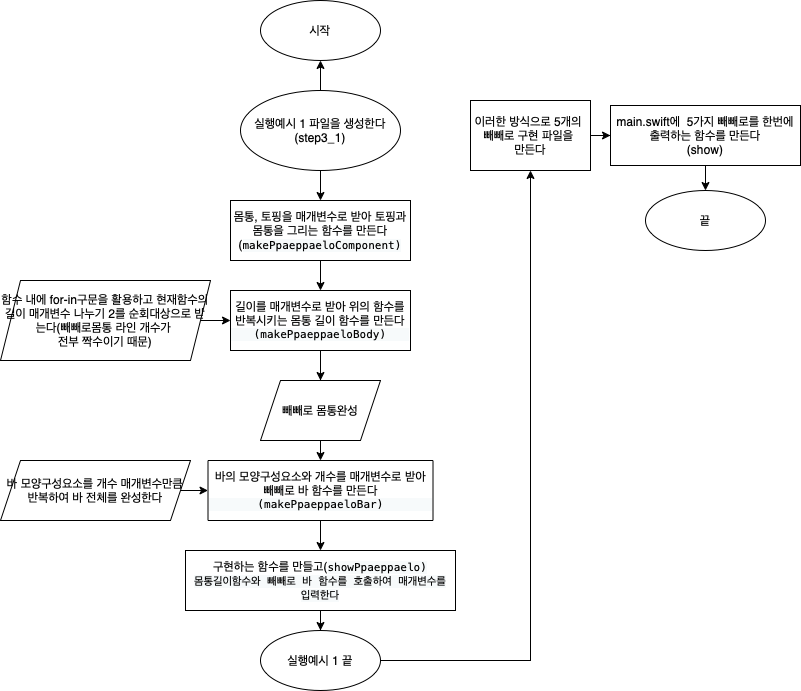

The diagram above was exported from draw.io. Its source (the exported page's mxGraphModel, read from the mxfile embedded in the PNG):
<mxGraphModel dx="934" dy="729" grid="1" gridSize="10" guides="1" tooltips="1" connect="1" arrows="1" fold="1" page="1" pageScale="1" pageWidth="850" pageHeight="1100" math="0" shadow="0">
  <root>
    <mxCell id="0" />
    <mxCell id="1" parent="0" />
    <mxCell id="VCNrhX0bxrU1IuqATmvM-4" value="" style="edgeStyle=orthogonalEdgeStyle;rounded=0;orthogonalLoop=1;jettySize=auto;html=1;" edge="1" parent="1" source="VCNrhX0bxrU1IuqATmvM-2" target="VCNrhX0bxrU1IuqATmvM-3">
      <mxGeometry relative="1" as="geometry" />
    </mxCell>
    <mxCell id="VCNrhX0bxrU1IuqATmvM-32" value="" style="edgeStyle=orthogonalEdgeStyle;rounded=0;orthogonalLoop=1;jettySize=auto;html=1;fontColor=#000000;" edge="1" parent="1" source="VCNrhX0bxrU1IuqATmvM-2" target="VCNrhX0bxrU1IuqATmvM-31">
      <mxGeometry relative="1" as="geometry" />
    </mxCell>
    <mxCell id="VCNrhX0bxrU1IuqATmvM-2" value="실행예시 1 파일을 생성한다&lt;br&gt;(step3_1)" style="ellipse;whiteSpace=wrap;html=1;" vertex="1" parent="1">
      <mxGeometry x="270" y="150" width="160" height="80" as="geometry" />
    </mxCell>
    <mxCell id="VCNrhX0bxrU1IuqATmvM-6" value="" style="edgeStyle=orthogonalEdgeStyle;rounded=0;orthogonalLoop=1;jettySize=auto;html=1;" edge="1" parent="1" source="VCNrhX0bxrU1IuqATmvM-3" target="VCNrhX0bxrU1IuqATmvM-5">
      <mxGeometry relative="1" as="geometry" />
    </mxCell>
    <mxCell id="VCNrhX0bxrU1IuqATmvM-3" value="몸통, 토핑을 매개변수로 받아 토핑과 몸통을 그리는 함수를 만든다(&lt;span style=&quot;font-family: &amp;#34;menlo&amp;#34; ; font-size: 11px ; background-color: rgb(247 , 250 , 251)&quot;&gt;makePpaeppaeloComponent&lt;/span&gt;&lt;span style=&quot;font-family: &amp;#34;menlo&amp;#34; ; font-size: 11px ; background-color: rgb(247 , 250 , 251)&quot;&gt;)&lt;/span&gt;" style="whiteSpace=wrap;html=1;fontColor=#000000;" vertex="1" parent="1">
      <mxGeometry x="260" y="260" width="180" height="60" as="geometry" />
    </mxCell>
    <mxCell id="VCNrhX0bxrU1IuqATmvM-8" value="" style="edgeStyle=orthogonalEdgeStyle;rounded=0;orthogonalLoop=1;jettySize=auto;html=1;" edge="1" parent="1" source="VCNrhX0bxrU1IuqATmvM-5" target="VCNrhX0bxrU1IuqATmvM-7">
      <mxGeometry relative="1" as="geometry" />
    </mxCell>
    <mxCell id="VCNrhX0bxrU1IuqATmvM-16" style="edgeStyle=orthogonalEdgeStyle;rounded=0;orthogonalLoop=1;jettySize=auto;html=1;exitX=0.5;exitY=1;exitDx=0;exitDy=0;entryX=0.5;entryY=0;entryDx=0;entryDy=0;" edge="1" parent="1" source="VCNrhX0bxrU1IuqATmvM-5" target="VCNrhX0bxrU1IuqATmvM-14">
      <mxGeometry relative="1" as="geometry" />
    </mxCell>
    <mxCell id="VCNrhX0bxrU1IuqATmvM-5" value="&lt;span style=&quot;font-weight: normal&quot;&gt;길이를 매개변수로 받아 위의 함수를 반복시키는 몸통 길이 함수를 만든다&lt;br&gt;&lt;/span&gt;&lt;p style=&quot;margin: 0px ; font-stretch: normal ; font-size: 11px ; line-height: normal ; font-family: &amp;#34;menlo&amp;#34; ; background-color: rgb(247 , 250 , 251)&quot;&gt;&lt;span style=&quot;font-weight: normal&quot;&gt;(makePpaeppaeloBody)&lt;/span&gt;&lt;/p&gt;" style="whiteSpace=wrap;html=1;fontStyle=1;align=center;fontColor=#000000;" vertex="1" parent="1">
      <mxGeometry x="260" y="350" width="180" height="60" as="geometry" />
    </mxCell>
    <mxCell id="VCNrhX0bxrU1IuqATmvM-22" value="" style="edgeStyle=orthogonalEdgeStyle;rounded=0;orthogonalLoop=1;jettySize=auto;html=1;" edge="1" parent="1" source="VCNrhX0bxrU1IuqATmvM-7" target="VCNrhX0bxrU1IuqATmvM-21">
      <mxGeometry relative="1" as="geometry" />
    </mxCell>
    <mxCell id="VCNrhX0bxrU1IuqATmvM-7" value="바의 모양구성요소와 개수를 매개변수로 받아 빼빼로 바 함수를 만든다&lt;br&gt;&lt;p style=&quot;margin: 0px; font-stretch: normal; font-size: 11px; line-height: normal; font-family: menlo; background-color: rgb(247, 250, 251);&quot;&gt;(makePpaeppaeloBar)&lt;/p&gt;" style="whiteSpace=wrap;html=1;fontStyle=0;fontColor=#000000;" vertex="1" parent="1">
      <mxGeometry x="237.5" y="520" width="225" height="60" as="geometry" />
    </mxCell>
    <mxCell id="VCNrhX0bxrU1IuqATmvM-10" style="edgeStyle=orthogonalEdgeStyle;rounded=0;orthogonalLoop=1;jettySize=auto;html=1;exitX=1;exitY=0.5;exitDx=0;exitDy=0;entryX=0;entryY=0.5;entryDx=0;entryDy=0;" edge="1" parent="1" source="VCNrhX0bxrU1IuqATmvM-9" target="VCNrhX0bxrU1IuqATmvM-5">
      <mxGeometry relative="1" as="geometry" />
    </mxCell>
    <mxCell id="VCNrhX0bxrU1IuqATmvM-9" value="함수 내에 for-in구문을 활용하고 현재함수의 길이 매개변수 나누기 2를 순회대상으로 받는다(빼빼로몸통 라인 개수가 &lt;br&gt;전부 짝수이기 때문)" style="shape=parallelogram;perimeter=parallelogramPerimeter;whiteSpace=wrap;html=1;fixedSize=1;" vertex="1" parent="1">
      <mxGeometry x="30" y="340" width="210" height="80" as="geometry" />
    </mxCell>
    <mxCell id="VCNrhX0bxrU1IuqATmvM-14" value="빼빼로 몸통완성" style="shape=parallelogram;perimeter=parallelogramPerimeter;whiteSpace=wrap;html=1;fixedSize=1;" vertex="1" parent="1">
      <mxGeometry x="290" y="440" width="120" height="60" as="geometry" />
    </mxCell>
    <mxCell id="VCNrhX0bxrU1IuqATmvM-18" style="edgeStyle=orthogonalEdgeStyle;rounded=0;orthogonalLoop=1;jettySize=auto;html=1;exitX=1;exitY=0.5;exitDx=0;exitDy=0;entryX=0;entryY=0.5;entryDx=0;entryDy=0;" edge="1" parent="1" source="VCNrhX0bxrU1IuqATmvM-17" target="VCNrhX0bxrU1IuqATmvM-7">
      <mxGeometry relative="1" as="geometry">
        <mxPoint x="230" y="550" as="targetPoint" />
      </mxGeometry>
    </mxCell>
    <mxCell id="VCNrhX0bxrU1IuqATmvM-17" value="바 모양구성요소를 개수 매개변수만큼 반복하여 바 전체를 완성한다" style="shape=parallelogram;perimeter=parallelogramPerimeter;whiteSpace=wrap;html=1;fixedSize=1;" vertex="1" parent="1">
      <mxGeometry x="30" y="520" width="190" height="60" as="geometry" />
    </mxCell>
    <mxCell id="VCNrhX0bxrU1IuqATmvM-24" value="" style="edgeStyle=orthogonalEdgeStyle;rounded=0;orthogonalLoop=1;jettySize=auto;html=1;fontColor=#000000;" edge="1" parent="1" source="VCNrhX0bxrU1IuqATmvM-21" target="VCNrhX0bxrU1IuqATmvM-23">
      <mxGeometry relative="1" as="geometry" />
    </mxCell>
    <mxCell id="VCNrhX0bxrU1IuqATmvM-21" value="구현하는 함수를 만들고(&lt;span style=&quot;font-family: menlo; font-size: 11px; background-color: rgb(247, 250, 251);&quot;&gt;showPpaeppaelo)&lt;br&gt;몸통길이함수와 빼빼로 바 함수를 호출하여 매개변수를 입력한다&lt;br&gt;&lt;/span&gt;" style="whiteSpace=wrap;html=1;fontStyle=0;fontColor=#000000;" vertex="1" parent="1">
      <mxGeometry x="215" y="610" width="270" height="60" as="geometry" />
    </mxCell>
    <mxCell id="VCNrhX0bxrU1IuqATmvM-26" value="" style="edgeStyle=orthogonalEdgeStyle;rounded=0;orthogonalLoop=1;jettySize=auto;html=1;fontColor=#000000;" edge="1" parent="1" source="VCNrhX0bxrU1IuqATmvM-23" target="VCNrhX0bxrU1IuqATmvM-25">
      <mxGeometry relative="1" as="geometry" />
    </mxCell>
    <mxCell id="VCNrhX0bxrU1IuqATmvM-23" value="실행예시 1 끝" style="ellipse;whiteSpace=wrap;html=1;fontColor=#000000;fontStyle=0;" vertex="1" parent="1">
      <mxGeometry x="290" y="690" width="120" height="60" as="geometry" />
    </mxCell>
    <mxCell id="VCNrhX0bxrU1IuqATmvM-28" value="" style="edgeStyle=orthogonalEdgeStyle;rounded=0;orthogonalLoop=1;jettySize=auto;html=1;fontColor=#000000;" edge="1" parent="1" source="VCNrhX0bxrU1IuqATmvM-25" target="VCNrhX0bxrU1IuqATmvM-27">
      <mxGeometry relative="1" as="geometry" />
    </mxCell>
    <mxCell id="VCNrhX0bxrU1IuqATmvM-25" value="이러한 방식으로 5개의&amp;nbsp;&lt;br&gt;빼빼로 구현 파일을&amp;nbsp;&lt;br&gt;만든다" style="whiteSpace=wrap;html=1;fontColor=#000000;fontStyle=0;" vertex="1" parent="1">
      <mxGeometry x="500" y="160" width="120" height="70" as="geometry" />
    </mxCell>
    <mxCell id="VCNrhX0bxrU1IuqATmvM-30" value="" style="edgeStyle=orthogonalEdgeStyle;rounded=0;orthogonalLoop=1;jettySize=auto;html=1;fontColor=#000000;" edge="1" parent="1" source="VCNrhX0bxrU1IuqATmvM-27" target="VCNrhX0bxrU1IuqATmvM-29">
      <mxGeometry relative="1" as="geometry" />
    </mxCell>
    <mxCell id="VCNrhX0bxrU1IuqATmvM-27" value="main.swift에 &amp;nbsp;5가지 빼빼로를 한번에 출력하는 함수를 만든다&lt;br&gt;(show)" style="whiteSpace=wrap;html=1;fontColor=#000000;fontStyle=0;" vertex="1" parent="1">
      <mxGeometry x="640" y="165" width="190" height="60" as="geometry" />
    </mxCell>
    <mxCell id="VCNrhX0bxrU1IuqATmvM-29" value="끝" style="ellipse;whiteSpace=wrap;html=1;fontColor=#000000;fontStyle=0;" vertex="1" parent="1">
      <mxGeometry x="675" y="250" width="120" height="60" as="geometry" />
    </mxCell>
    <mxCell id="VCNrhX0bxrU1IuqATmvM-31" value="시작" style="ellipse;whiteSpace=wrap;html=1;" vertex="1" parent="1">
      <mxGeometry x="290" y="60" width="120" height="60" as="geometry" />
    </mxCell>
  </root>
</mxGraphModel>